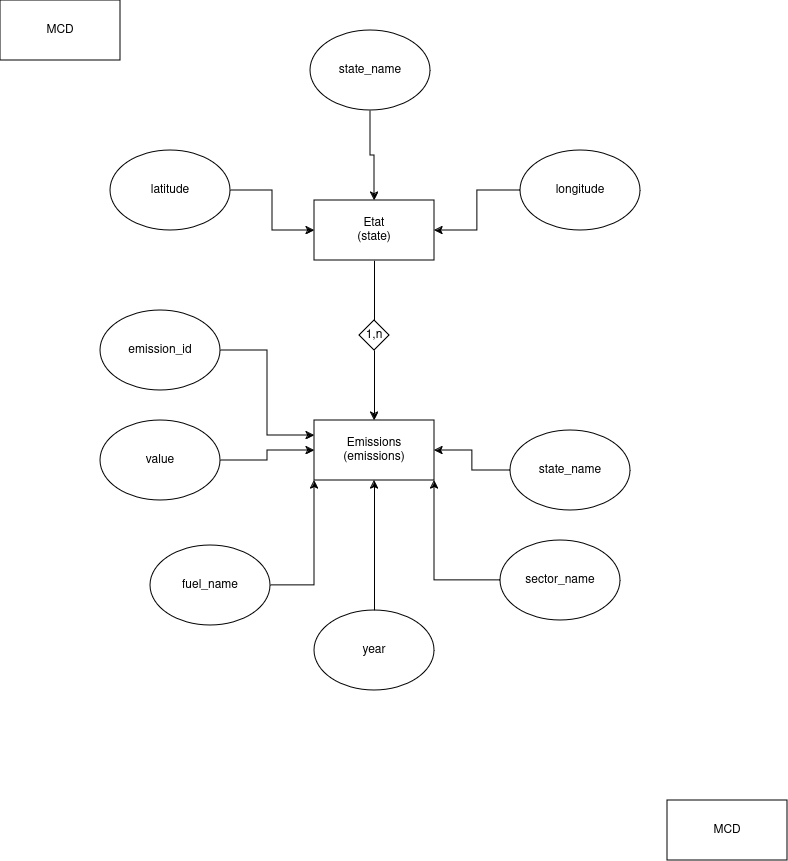

The diagram above was exported from draw.io. Its source (the exported page's mxGraphModel, read from the mxfile embedded in the PNG):
<mxGraphModel dx="1364" dy="795" grid="1" gridSize="10" guides="1" tooltips="1" connect="1" arrows="1" fold="1" page="1" pageScale="1" pageWidth="827" pageHeight="1169" background="#ffffff" math="0" shadow="0">
  <root>
    <mxCell id="0" />
    <mxCell id="1" parent="0" />
    <mxCell id="QL0D3arbS_GhAeXd_x2d-39" style="edgeStyle=orthogonalEdgeStyle;rounded=0;orthogonalLoop=1;jettySize=auto;html=1;" edge="1" parent="1" source="QL0D3arbS_GhAeXd_x2d-40" target="QL0D3arbS_GhAeXd_x2d-41">
      <mxGeometry relative="1" as="geometry" />
    </mxCell>
    <mxCell id="QL0D3arbS_GhAeXd_x2d-40" value="&lt;div&gt;Etat&lt;/div&gt;&lt;div&gt;(state)&lt;/div&gt;" style="rounded=0;whiteSpace=wrap;html=1;" vertex="1" parent="1">
      <mxGeometry x="404" y="230" width="120" height="60" as="geometry" />
    </mxCell>
    <mxCell id="QL0D3arbS_GhAeXd_x2d-41" value="&lt;div&gt;Emissions&lt;/div&gt;&lt;div&gt;(emissions)&lt;/div&gt;" style="rounded=0;whiteSpace=wrap;html=1;" vertex="1" parent="1">
      <mxGeometry x="404" y="450" width="120" height="60" as="geometry" />
    </mxCell>
    <mxCell id="QL0D3arbS_GhAeXd_x2d-42" style="edgeStyle=orthogonalEdgeStyle;rounded=0;orthogonalLoop=1;jettySize=auto;html=1;entryX=0.5;entryY=0;entryDx=0;entryDy=0;" edge="1" parent="1" source="QL0D3arbS_GhAeXd_x2d-43" target="QL0D3arbS_GhAeXd_x2d-40">
      <mxGeometry relative="1" as="geometry" />
    </mxCell>
    <mxCell id="QL0D3arbS_GhAeXd_x2d-43" value="state_name" style="ellipse;whiteSpace=wrap;html=1;" vertex="1" parent="1">
      <mxGeometry x="400" y="60" width="120" height="80" as="geometry" />
    </mxCell>
    <mxCell id="QL0D3arbS_GhAeXd_x2d-44" style="edgeStyle=orthogonalEdgeStyle;rounded=0;orthogonalLoop=1;jettySize=auto;html=1;entryX=0;entryY=0.5;entryDx=0;entryDy=0;" edge="1" parent="1" source="QL0D3arbS_GhAeXd_x2d-45" target="QL0D3arbS_GhAeXd_x2d-40">
      <mxGeometry relative="1" as="geometry" />
    </mxCell>
    <mxCell id="QL0D3arbS_GhAeXd_x2d-45" value="latitude" style="ellipse;whiteSpace=wrap;html=1;" vertex="1" parent="1">
      <mxGeometry x="200" y="180" width="120" height="80" as="geometry" />
    </mxCell>
    <mxCell id="QL0D3arbS_GhAeXd_x2d-46" style="edgeStyle=orthogonalEdgeStyle;rounded=0;orthogonalLoop=1;jettySize=auto;html=1;entryX=1;entryY=0.5;entryDx=0;entryDy=0;" edge="1" parent="1" source="QL0D3arbS_GhAeXd_x2d-47" target="QL0D3arbS_GhAeXd_x2d-40">
      <mxGeometry relative="1" as="geometry" />
    </mxCell>
    <mxCell id="QL0D3arbS_GhAeXd_x2d-47" value="longitude" style="ellipse;whiteSpace=wrap;html=1;" vertex="1" parent="1">
      <mxGeometry x="610" y="180" width="120" height="80" as="geometry" />
    </mxCell>
    <mxCell id="QL0D3arbS_GhAeXd_x2d-48" style="edgeStyle=orthogonalEdgeStyle;rounded=0;orthogonalLoop=1;jettySize=auto;html=1;entryX=0.5;entryY=1;entryDx=0;entryDy=0;" edge="1" parent="1" source="QL0D3arbS_GhAeXd_x2d-49" target="QL0D3arbS_GhAeXd_x2d-41">
      <mxGeometry relative="1" as="geometry" />
    </mxCell>
    <mxCell id="QL0D3arbS_GhAeXd_x2d-49" value="year" style="ellipse;whiteSpace=wrap;html=1;" vertex="1" parent="1">
      <mxGeometry x="404" y="640" width="120" height="80" as="geometry" />
    </mxCell>
    <mxCell id="QL0D3arbS_GhAeXd_x2d-50" style="edgeStyle=orthogonalEdgeStyle;rounded=0;orthogonalLoop=1;jettySize=auto;html=1;entryX=1;entryY=0.5;entryDx=0;entryDy=0;" edge="1" parent="1" source="QL0D3arbS_GhAeXd_x2d-51" target="QL0D3arbS_GhAeXd_x2d-41">
      <mxGeometry relative="1" as="geometry" />
    </mxCell>
    <mxCell id="QL0D3arbS_GhAeXd_x2d-51" value="state_name" style="ellipse;whiteSpace=wrap;html=1;" vertex="1" parent="1">
      <mxGeometry x="600" y="460" width="120" height="80" as="geometry" />
    </mxCell>
    <mxCell id="QL0D3arbS_GhAeXd_x2d-52" style="edgeStyle=orthogonalEdgeStyle;rounded=0;orthogonalLoop=1;jettySize=auto;html=1;entryX=1;entryY=1;entryDx=0;entryDy=0;" edge="1" parent="1" source="QL0D3arbS_GhAeXd_x2d-53" target="QL0D3arbS_GhAeXd_x2d-41">
      <mxGeometry relative="1" as="geometry" />
    </mxCell>
    <mxCell id="QL0D3arbS_GhAeXd_x2d-53" value="sector_name" style="ellipse;whiteSpace=wrap;html=1;" vertex="1" parent="1">
      <mxGeometry x="590" y="570" width="120" height="80" as="geometry" />
    </mxCell>
    <mxCell id="QL0D3arbS_GhAeXd_x2d-54" style="edgeStyle=orthogonalEdgeStyle;rounded=0;orthogonalLoop=1;jettySize=auto;html=1;entryX=0;entryY=1;entryDx=0;entryDy=0;" edge="1" parent="1" source="QL0D3arbS_GhAeXd_x2d-55" target="QL0D3arbS_GhAeXd_x2d-41">
      <mxGeometry relative="1" as="geometry" />
    </mxCell>
    <mxCell id="QL0D3arbS_GhAeXd_x2d-55" value="fuel_name" style="ellipse;whiteSpace=wrap;html=1;" vertex="1" parent="1">
      <mxGeometry x="240" y="575" width="120" height="80" as="geometry" />
    </mxCell>
    <mxCell id="QL0D3arbS_GhAeXd_x2d-56" style="edgeStyle=orthogonalEdgeStyle;rounded=0;orthogonalLoop=1;jettySize=auto;html=1;" edge="1" parent="1" source="QL0D3arbS_GhAeXd_x2d-57" target="QL0D3arbS_GhAeXd_x2d-41">
      <mxGeometry relative="1" as="geometry" />
    </mxCell>
    <mxCell id="QL0D3arbS_GhAeXd_x2d-57" value="value" style="ellipse;whiteSpace=wrap;html=1;" vertex="1" parent="1">
      <mxGeometry x="190" y="450" width="120" height="80" as="geometry" />
    </mxCell>
    <mxCell id="QL0D3arbS_GhAeXd_x2d-58" value="MCD" style="rounded=0;whiteSpace=wrap;html=1;" vertex="1" parent="1">
      <mxGeometry x="90" y="30" width="120" height="60" as="geometry" />
    </mxCell>
    <mxCell id="QL0D3arbS_GhAeXd_x2d-59" value="MCD" style="rounded=0;whiteSpace=wrap;html=1;" vertex="1" parent="1">
      <mxGeometry x="757" y="830" width="120" height="60" as="geometry" />
    </mxCell>
    <mxCell id="QL0D3arbS_GhAeXd_x2d-60" value="1,n" style="rhombus;whiteSpace=wrap;html=1;" vertex="1" parent="1">
      <mxGeometry x="449" y="350" width="30" height="30" as="geometry" />
    </mxCell>
    <mxCell id="QL0D3arbS_GhAeXd_x2d-62" style="edgeStyle=orthogonalEdgeStyle;rounded=0;orthogonalLoop=1;jettySize=auto;html=1;entryX=0;entryY=0.25;entryDx=0;entryDy=0;" edge="1" parent="1" source="QL0D3arbS_GhAeXd_x2d-61" target="QL0D3arbS_GhAeXd_x2d-41">
      <mxGeometry relative="1" as="geometry" />
    </mxCell>
    <mxCell id="QL0D3arbS_GhAeXd_x2d-61" value="emission_id" style="ellipse;whiteSpace=wrap;html=1;" vertex="1" parent="1">
      <mxGeometry x="190" y="340" width="120" height="80" as="geometry" />
    </mxCell>
  </root>
</mxGraphModel>